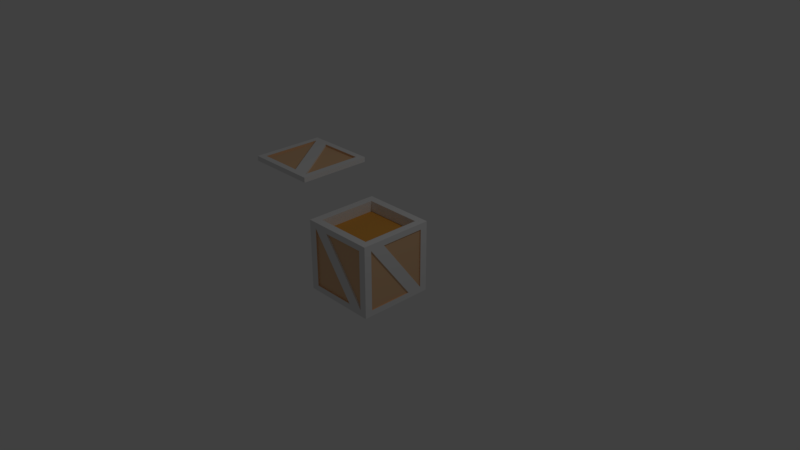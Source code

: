 # Source: Crate.blend  (saved by Blender 2.79.0; exported with 4.5.12 LTS)
import bpy
from mathutils import Matrix  # noqa: F401  (used for matrix-valued properties, if any)

bpy.ops.wm.read_factory_settings(use_empty=True)
scene = bpy.context.scene
scene.name = 'Scene'

# ---- collections
col_collection_1 = bpy.data.collections.new('Collection 1'); scene.collection.children.link(col_collection_1)

# ---- materials (node trees are filled in below, after node groups)
mat_wood = bpy.data.materials.new('Wood')
mat_wood.alpha_threshold = 0.0
mat_wood.use_transparent_shadow = False
mat_wood.roughness = 0.5
mat_wood.line_color = (0.0, 0.0, 0.0, 1.0)
mat_woodpanels = bpy.data.materials.new('WoodPanels')
mat_woodpanels.alpha_threshold = 0.0
mat_woodpanels.use_transparent_shadow = False
mat_woodpanels.diffuse_color = (0.8, 0.5069, 0.2853, 1.0)
mat_woodpanels.roughness = 0.5
mat_hay = bpy.data.materials.new('Hay')
mat_hay.alpha_threshold = 0.0
mat_hay.use_transparent_shadow = False
mat_hay.diffuse_color = (0.8, 0.3742, 0.06817, 1.0)
mat_hay.roughness = 0.5

# ---- material node trees

# ---- world
world_world = bpy.data.worlds.new('World'); scene.world = world_world
world_world.color = (0.05088, 0.05088, 0.05088)
world_world.use_sun_shadow = False
world_world.sun_shadow_jitter_overblur = 0.0
world_world.cycles.sampling_method = 'MANUAL'

# ---- cameras
cam_camera = bpy.data.cameras.new('Camera')
cam_camera.clip_end = 100.0
cam_camera.lens = 35.0
cam_camera.sensor_width = 32.0
cam_camera.sensor_height = 18.0
cam_camera.ortho_scale = 7.314
cam_camera.dof.focus_distance = 0.0
cam_camera.dof.aperture_fstop = 128.0

# ---- lights
light_lamp = bpy.data.lights.new('Lamp', 'POINT')
light_lamp.transmission_factor = 0.0
light_lamp.cutoff_distance = 30.0
light_lamp.energy = 100.0
light_lamp.shadow_buffer_clip_start = 1.001
light_lamp.shadow_soft_size = 0.1
light_lamp.shadow_maximum_resolution = 0.006
light_lamp.use_absolute_resolution = True

# ---- meshes
me_cube_001 = bpy.data.meshes.new('Cube.001')
me_cube_001.from_pydata([(0.4999, 0.4998, 0.01968), (0.4999, -0.4999, 0.01968), (-0.4998, -0.4999, 0.01968), (-0.4998, 0.4998, 0.01968), (0.4999, 0.4165, 0.01968), (0.4999, -0.4166, 0.01968), (0.4166, 0.4998, 0.01968), (-0.4165, 0.4998, 0.01968), (0.4166, -0.4999, 0.01968), (-0.4165, -0.4999, 0.01968), (-0.4998, -0.4166, 0.01968), (-0.4998, 0.4165, 0.01968), (0.4166, 0.4165, 0.01968), (0.4166, -0.4166, 0.01968), (-0.4165, 0.4165, 0.01968), (-0.4165, -0.4166, 0.01968), (0.4999, 0.4998, -0.01953), (0.4999, -0.4999, -0.01953), (-0.4998, -0.4999, -0.01953), (-0.4998, 0.4998, -0.01953), (0.4999, 0.4165, -0.01953), (0.4999, -0.4166, -0.01953), (0.4166, 0.4998, -0.01953), (-0.4165, 0.4998, -0.01953), (0.4166, -0.4999, -0.01953), (-0.4165, -0.4999, -0.01953), (-0.4998, -0.4166, -0.01953), (-0.4998, 0.4165, -0.01953), (0.4148, 0.4169, -0.01953), (-0.4155, -0.4167, -0.01953), (-0.4152, 0.4167, -0.01953), (0.4138, -0.4165, -0.02194), (0.4999, -0.4166, 0.04792), (0.4999, -0.4999, 0.04792), (-0.4165, 0.4998, 0.04792), (-0.4998, 0.4998, 0.04792), (-0.4165, -0.4999, 0.04792), (-0.4998, -0.4999, 0.04792), (-0.4998, 0.4165, 0.04792), (0.4999, 0.4998, 0.04792), (0.4999, 0.4165, 0.04792), (0.4166, 0.4998, 0.04792), (0.4166, -0.4999, 0.04792), (-0.4998, -0.4166, 0.04792), (0.4166, -0.4166, 0.04792), (0.4166, 0.4165, 0.04792), (-0.4165, -0.4166, 0.04792), (-0.4165, 0.4165, 0.04792), (0.4999, 0.2083, 0.01968), (0.4999, -1.311e-05, 0.01968), (0.4999, -0.2083, 0.01968), (-0.4998, -0.2083, 0.01968), (-0.4998, -1.214e-05, 0.01968), (-0.4998, 0.2083, 0.01968), (0.4166, 0.2083, 0.01968), (0.4166, -1.279e-05, 0.01968), (0.4166, -0.2083, 0.01968), (-0.4165, 0.2083, 0.01968), (-0.4165, -1.25e-05, 0.01968), (-0.4165, -0.2083, 0.01968), (0.4999, 0.2083, -0.01953), (0.4999, -1.311e-05, -0.01953), (0.4999, -0.2083, -0.01953), (-0.4998, -0.2083, -0.01953), (-0.4998, -1.214e-05, -0.01953), (-0.4998, 0.2083, -0.01953), (-0.4154, -0.2083, -0.01953), (-0.4153, -3.636e-06, -0.01953), (-0.4152, 0.2083, -0.01953), (0.4145, 0.2085, -0.02014), (0.4143, 0.0001795, -0.02074), (0.414, -0.2082, -0.02134), (0.4999, 0.2083, 0.04792), (0.4999, -1.311e-05, 0.04792), (0.4999, -0.2083, 0.04792), (-0.4998, -0.2083, 0.04792), (-0.4998, -1.214e-05, 0.04792), (-0.4998, 0.2083, 0.04792), (0.4166, 0.2083, 0.04792), (0.4166, -1.279e-05, 0.04792), (0.4166, -0.2083, 0.04792), (-0.4165, 0.2083, 0.04792), (-0.4165, -1.25e-05, 0.04792), (-0.4165, -0.2083, 0.04792), (0.2083, 0.4998, 0.01968), (7.452e-05, 0.4998, 0.01968), (-0.2082, 0.4998, 0.01968), (0.2083, -0.4999, 0.01968), (7.355e-05, -0.4999, 0.01968), (-0.2082, -0.4999, 0.01968), (-0.2082, 0.4165, 0.01968), (7.421e-05, 0.4165, 0.01968), (0.2083, 0.4165, 0.01968), (-0.2082, -0.4166, 0.01968), (7.389e-05, -0.4166, 0.01968), (0.2083, -0.4166, 0.01968), (0.2083, 0.4998, -0.01953), (7.452e-05, 0.4998, -0.01953), (-0.2082, 0.4998, -0.01953), (0.2083, -0.4999, -0.01953), (7.355e-05, -0.4999, -0.01953), (-0.2082, -0.4999, -0.01953), (0.2073, 0.4169, -0.01953), (-0.0001861, 0.4168, -0.01953), (-0.2077, 0.4167, -0.01953), (0.2065, -0.4166, -0.02134), (-0.0008511, -0.4166, -0.02074), (-0.2082, -0.4167, -0.02014), (0.2083, 0.4998, 0.04792), (7.452e-05, 0.4998, 0.04792), (-0.2082, 0.4998, 0.04792), (0.2083, -0.4999, 0.04792), (7.355e-05, -0.4999, 0.04792), (-0.2082, -0.4999, 0.04792), (-0.2082, 0.4165, 0.04792), (7.421e-05, 0.4165, 0.04792), (0.2083, 0.4165, 0.04792), (-0.2082, -0.4166, 0.04792), (7.389e-05, -0.4166, 0.04792), (0.2083, -0.4166, 0.04792), (-0.208, -0.2083, -0.01999), (-0.0006849, -0.2083, -0.02044), (0.2067, -0.2082, -0.02089), (-0.2079, 4.215e-05, -0.01983), (-0.0005186, 8.793e-05, -0.02014), (0.2069, 0.0001337, -0.02044), (-0.2078, 0.2084, -0.01968), (-0.0003524, 0.2084, -0.01983), (0.2071, 0.2085, -0.01999), (-0.2082, 0.2083, 0.01968), (7.413e-05, 0.2083, 0.01968), (0.2083, 0.2083, 0.01968), (-0.2082, -1.257e-05, 0.01968), (7.406e-05, -1.264e-05, 0.01968), (0.2083, -1.271e-05, 0.01968), (-0.2082, -0.2083, 0.01968), (7.397e-05, -0.2083, 0.01968), (0.2083, -0.2083, 0.01968)], [], [(48, 4, 40, 72), (4, 0, 39, 40), (51, 10, 43, 75), (3, 11, 38, 35), (10, 2, 37, 43), (57, 14, 47, 81), (135, 59, 15, 93), (2, 9, 36, 37), (87, 8, 42, 111), (50, 5, 21, 62), (9, 2, 18, 25), (89, 9, 25, 101), (6, 0, 16, 22), (11, 3, 19, 27), (2, 10, 26, 18), (5, 1, 17, 21), (84, 6, 22, 96), (0, 4, 20, 16), (53, 11, 27, 65), (3, 7, 23, 19), (1, 8, 24, 17), (62, 21, 31, 71), (101, 25, 29, 107), (19, 23, 30, 27), (128, 102, 28, 69), (16, 20, 28, 22), (96, 22, 28, 102), (65, 27, 30, 68), (18, 26, 29, 25), (17, 24, 31, 21), (46, 43, 37, 36), (32, 44, 42, 33), (117, 46, 36, 113), (39, 41, 45, 40), (74, 80, 44, 32), (110, 34, 47, 114), (34, 35, 38, 47), (83, 75, 43, 46), (92, 12, 45, 116), (0, 6, 41, 39), (93, 15, 46, 117), (56, 13, 44, 80), (86, 7, 34, 110), (1, 5, 32, 33), (8, 1, 33, 42), (7, 3, 35, 34), (12, 54, 78, 45), (54, 55, 79, 78), (55, 56, 80, 79), (47, 38, 77, 81), (81, 77, 76, 82), (82, 76, 75, 83), (40, 45, 78, 72), (72, 78, 79, 73), (73, 79, 80, 74), (26, 63, 66, 29), (63, 64, 67, 66), (64, 65, 68, 67), (105, 122, 71, 31), (122, 125, 70, 71), (125, 128, 69, 70), (20, 60, 69, 28), (60, 61, 70, 69), (61, 62, 71, 70), (10, 51, 63, 26), (51, 52, 64, 63), (52, 53, 65, 64), (4, 48, 60, 20), (48, 49, 61, 60), (49, 50, 62, 61), (90, 14, 57, 129), (129, 57, 58, 132), (132, 58, 59, 135), (15, 59, 83, 46), (59, 58, 82, 83), (58, 57, 81, 82), (11, 53, 77, 38), (53, 52, 76, 77), (52, 51, 75, 76), (5, 50, 74, 32), (50, 49, 73, 74), (49, 48, 72, 73), (55, 134, 137, 56), (134, 133, 136, 137), (133, 132, 135, 136), (54, 131, 134, 55), (131, 130, 133, 134), (130, 129, 132, 133), (12, 92, 131, 54), (92, 91, 130, 131), (91, 90, 129, 130), (67, 68, 126, 123), (123, 126, 127, 124), (124, 127, 128, 125), (66, 67, 123, 120), (120, 123, 124, 121), (121, 124, 125, 122), (29, 66, 120, 107), (107, 120, 121, 106), (106, 121, 122, 105), (6, 84, 108, 41), (84, 85, 109, 108), (85, 86, 110, 109), (13, 95, 119, 44), (95, 94, 118, 119), (94, 93, 117, 118), (14, 90, 114, 47), (90, 91, 115, 114), (91, 92, 116, 115), (41, 108, 116, 45), (108, 109, 115, 116), (109, 110, 114, 115), (44, 119, 111, 42), (119, 118, 112, 111), (118, 117, 113, 112), (23, 98, 104, 30), (98, 97, 103, 104), (97, 96, 102, 103), (68, 30, 104, 126), (126, 104, 103, 127), (127, 103, 102, 128), (24, 99, 105, 31), (99, 100, 106, 105), (100, 101, 107, 106), (7, 86, 98, 23), (86, 85, 97, 98), (85, 84, 96, 97), (8, 87, 99, 24), (87, 88, 100, 99), (88, 89, 101, 100), (9, 89, 113, 36), (89, 88, 112, 113), (88, 87, 111, 112), (56, 137, 95, 13), (137, 136, 94, 95), (136, 135, 93, 94), (90, 13, 95, 14), (114, 44, 13, 90), (14, 95, 119, 47), (47, 119, 44, 114)])
me_cube_001.polygons.foreach_set('material_index', [0, 0, 0, 0, 0, 1, 1, 0, 0, 0, 0, 0, 0, 0, 0, 0, 0, 0, 0, 0, 0, 0, 0, 0, 0, 0, 0, 0, 0, 0, 0, 0, 0, 0, 0, 0, 0, 0, 1, 0, 1, 1, 0, 0, 0, 0, 1, 1, 1, 0, 0, 0, 0, 0, 0, 0, 0, 0, 0, 0, 0, 0, 0, 0, 0, 0, 0, 0, 0, 0, 1, 1, 1, 1, 1, 1, 0, 0, 0, 0, 0, 0, 1, 1, 1, 1, 1, 1, 1, 1, 1, 0, 0, 0, 0, 0, 0, 0, 0, 0, 0, 0, 0, 1, 1, 1, 1, 1, 1, 0, 0, 0, 0, 0, 0, 0, 0, 0, 0, 0, 0, 0, 0, 0, 0, 0, 0, 0, 0, 0, 0, 0, 0, 1, 1, 1, 0, 0, 0, 0])
_uv = me_cube_001.uv_layers.new(name='UVMap')
_uv.uv.foreach_set('vector', [0.01962, 0.8542, 0.01962, 0.9583, 0.01962, 0.9583, 0.01962, 0.8542, 0.01962, 0.9583, 0.01962, 1.0, 0.01962, 1.0, 0.01962, 0.9583, 1.453e-07, 0.8542, 1.937e-07, 0.9583, 1.937e-07, 0.9583, 1.453e-07, 0.8542, 0.0, 0.5, 0.0, 0.5417, 0.0, 0.5417, 0.0, 0.5, 1.937e-07, 0.9583, 2.235e-07, 1.0, 2.235e-07, 1.0, 1.937e-07, 0.9583, -0.4398, 0.6941, -0.4398, 0.8964, -0.4398, 0.8964, -0.4398, 0.6941, 0.02757, 0.2895, -0.4398, 0.2895, -0.4398, 0.08723, 0.02757, 0.08723, 0.05885, 1.0, 0.05885, 0.9583, 0.05885, 0.9583, 0.05885, 1.0, 0.05885, 0.6458, 0.05885, 0.5417, 0.05885, 0.5417, 0.05885, 0.6458, 0.01962, 0.6458, 0.01962, 0.5417, 0.03923, 0.5417, 0.03923, 0.6458, 0.05885, 0.9583, 0.05885, 1.0, 0.03923, 1.0, 0.03923, 0.9583, 0.05885, 0.8542, 0.05885, 0.9583, 0.03923, 0.9583, 0.03923, 0.8542, 0.05885, 0.5417, 0.05885, 0.5, 0.07846, 0.5, 0.07846, 0.5417, 0.0, 0.5417, 0.0, 0.5, 0.01962, 0.5, 0.01962, 0.5417, 2.235e-07, 1.0, 1.937e-07, 0.9583, 0.01962, 0.9583, 0.01962, 1.0, 0.01962, 0.5417, 0.01962, 0.5, 0.03923, 0.5, 0.03923, 0.5417, 0.05885, 0.6458, 0.05885, 0.5417, 0.07846, 0.5417, 0.07846, 0.6458, 0.01962, 1.0, 0.01962, 0.9583, 0.03923, 0.9583, 0.03923, 1.0, 4.843e-08, 0.6458, 0.0, 0.5417, 0.01962, 0.5417, 0.01962, 0.6458, 0.05885, 1.0, 0.05885, 0.9583, 0.07846, 0.9583, 0.07846, 1.0, 0.05885, 0.5, 0.05885, 0.5417, 0.03923, 0.5417, 0.03923, 0.5, 0.1461, 0.5, 0.04188, 0.5, 0.04189, 0.4569, 0.1461, 0.457, 0.000218, 0.1458, 0.0002179, 0.04168, 0.04182, 0.04217, 0.04183, 0.1459, 0.5002, 1.326e-05, 0.5002, 0.04168, 0.4586, 0.04233, 0.4585, 1.295e-05, 0.3545, 0.3536, 0.4587, 0.3537, 0.4587, 0.4574, 0.3545, 0.4573, 0.5002, 0.5, 0.4586, 0.5, 0.4587, 0.4574, 0.5002, 0.4583, 0.5002, 0.3542, 0.5002, 0.4583, 0.4587, 0.4574, 0.4587, 0.3537, 0.3544, 1.222e-05, 0.4585, 1.295e-05, 0.4586, 0.04233, 0.3544, 0.04229, 0.0002179, 9.688e-06, 0.04188, 1.002e-05, 0.04182, 0.04217, 0.0002179, 0.04168, 0.0002183, 0.5, 0.0002183, 0.4583, 0.04189, 0.4569, 0.04188, 0.5, 0.04167, 0.04167, 1.341e-07, 0.04167, 1.341e-07, 7.451e-08, 0.04167, 2.98e-08, 0.5, 0.04167, 0.4583, 0.04167, 0.4583, 7.451e-08, 0.5, 0.0, 0.1458, 0.04167, 0.04167, 0.04167, 0.04167, 2.98e-08, 0.1458, 4.098e-08, 0.5, 0.5, 0.4583, 0.5, 0.4583, 0.4583, 0.5, 0.4583, 0.5, 0.1458, 0.4583, 0.1458, 0.4583, 0.04167, 0.5, 0.04167, 0.1458, 0.5, 0.04167, 0.5, 0.04167, 0.4583, 0.1458, 0.4583, 0.04167, 0.5, 5.96e-08, 0.5, 0.0, 0.4583, 0.04167, 0.4583, 0.04167, 0.1458, 1.006e-07, 0.1458, 1.341e-07, 0.04167, 0.04167, 0.04167, 0.9623, 0.8964, 1.43, 0.8964, 1.43, 0.8964, 0.9623, 0.8964, 0.05885, 0.5, 0.05885, 0.5417, 0.05885, 0.5417, 0.05885, 0.5, 0.02757, 0.08723, -0.4398, 0.08723, -0.4398, 0.08723, 0.02757, 0.08723, 1.43, 0.2895, 1.43, 0.08723, 1.43, 0.08723, 1.43, 0.2895, 0.05885, 0.8542, 0.05885, 0.9583, 0.05885, 0.9583, 0.05885, 0.8542, 0.01962, 0.5, 0.01962, 0.5417, 0.01962, 0.5417, 0.01962, 0.5, 0.05885, 0.5417, 0.05885, 0.5, 0.05885, 0.5, 0.05885, 0.5417, 0.05885, 0.9583, 0.05885, 1.0, 0.05885, 1.0, 0.05885, 0.9583, 1.43, 0.8964, 1.43, 0.6941, 1.43, 0.6941, 1.43, 0.8964, 1.43, 0.6941, 1.43, 0.4918, 1.43, 0.4918, 1.43, 0.6941, 1.43, 0.4918, 1.43, 0.2895, 1.43, 0.2895, 1.43, 0.4918, 0.04167, 0.4583, 0.0, 0.4583, 3.353e-08, 0.3542, 0.04167, 0.3542, 0.04167, 0.3542, 3.353e-08, 0.3542, 6.706e-08, 0.25, 0.04167, 0.25, 0.04167, 0.25, 6.706e-08, 0.25, 1.006e-07, 0.1458, 0.04167, 0.1458, 0.5, 0.4583, 0.4583, 0.4583, 0.4583, 0.3542, 0.5, 0.3542, 0.5, 0.3542, 0.4583, 0.3542, 0.4583, 0.25, 0.5, 0.25, 0.5, 0.25, 0.4583, 0.25, 0.4583, 0.1458, 0.5, 0.1458, 0.04188, 1.002e-05, 0.1461, 1.075e-05, 0.146, 0.04221, 0.04182, 0.04217, 0.1461, 1.075e-05, 0.2502, 1.148e-05, 0.2502, 0.04225, 0.146, 0.04221, 0.2502, 1.148e-05, 0.3544, 1.222e-05, 0.3544, 0.04229, 0.2502, 0.04225, 0.04187, 0.3532, 0.1461, 0.3533, 0.1461, 0.457, 0.04189, 0.4569, 0.1461, 0.3533, 0.2503, 0.3534, 0.2503, 0.4572, 0.1461, 0.457, 0.2503, 0.3534, 0.3545, 0.3536, 0.3545, 0.4573, 0.2503, 0.4572, 0.4586, 0.5, 0.3544, 0.5, 0.3545, 0.4573, 0.4587, 0.4574, 0.3544, 0.5, 0.2502, 0.5, 0.2503, 0.4572, 0.3545, 0.4573, 0.2502, 0.5, 0.1461, 0.5, 0.1461, 0.457, 0.2503, 0.4572, 1.937e-07, 0.9583, 1.453e-07, 0.8542, 0.01962, 0.8542, 0.01962, 0.9583, 1.453e-07, 0.8542, 9.686e-08, 0.75, 0.01962, 0.75, 0.01962, 0.8542, 9.686e-08, 0.75, 4.843e-08, 0.6458, 0.01962, 0.6458, 0.01962, 0.75, 0.01962, 0.9583, 0.01962, 0.8542, 0.03923, 0.8542, 0.03923, 0.9583, 0.01962, 0.8542, 0.01962, 0.75, 0.03923, 0.75, 0.03923, 0.8542, 0.01962, 0.75, 0.01962, 0.6458, 0.03923, 0.6458, 0.03923, 0.75, 0.02757, 0.8964, -0.4398, 0.8964, -0.4398, 0.6941, 0.02757, 0.6941, 0.02757, 0.6941, -0.4398, 0.6941, -0.4398, 0.4918, 0.02757, 0.4918, 0.02757, 0.4918, -0.4398, 0.4918, -0.4398, 0.2895, 0.02757, 0.2895, -0.4398, 0.08723, -0.4398, 0.2895, -0.4398, 0.2895, -0.4398, 0.08723, -0.4398, 0.2895, -0.4398, 0.4918, -0.4398, 0.4918, -0.4398, 0.2895, -0.4398, 0.4918, -0.4398, 0.6941, -0.4398, 0.6941, -0.4398, 0.4918, 0.0, 0.5417, 4.843e-08, 0.6458, 4.843e-08, 0.6458, 0.0, 0.5417, 4.843e-08, 0.6458, 9.686e-08, 0.75, 9.686e-08, 0.75, 4.843e-08, 0.6458, 9.686e-08, 0.75, 1.453e-07, 0.8542, 1.453e-07, 0.8542, 9.686e-08, 0.75, 0.01962, 0.5417, 0.01962, 0.6458, 0.01962, 0.6458, 0.01962, 0.5417, 0.01962, 0.6458, 0.01962, 0.75, 0.01962, 0.75, 0.01962, 0.6458, 0.01962, 0.75, 0.01962, 0.8542, 0.01962, 0.8542, 0.01962, 0.75, 1.43, 0.4918, 0.9623, 0.4918, 0.9623, 0.2895, 1.43, 0.2895, 0.9623, 0.4918, 0.4949, 0.4918, 0.4949, 0.2895, 0.9623, 0.2895, 0.4949, 0.4918, 0.02757, 0.4918, 0.02757, 0.2895, 0.4949, 0.2895, 1.43, 0.6941, 0.9623, 0.6941, 0.9623, 0.4918, 1.43, 0.4918, 0.9623, 0.6941, 0.4949, 0.6941, 0.4949, 0.4918, 0.9623, 0.4918, 0.4949, 0.6941, 0.02757, 0.6941, 0.02757, 0.4918, 0.4949, 0.4918, 1.43, 0.8964, 0.9623, 0.8964, 0.9623, 0.6941, 1.43, 0.6941, 0.9623, 0.8964, 0.4949, 0.8964, 0.4949, 0.6941, 0.9623, 0.6941, 0.4949, 0.8964, 0.02757, 0.8964, 0.02757, 0.6941, 0.4949, 0.6941, 0.2502, 0.04225, 0.3544, 0.04229, 0.3545, 0.146, 0.2502, 0.146, 0.2502, 0.146, 0.3545, 0.146, 0.3545, 0.2498, 0.2503, 0.2497, 0.2503, 0.2497, 0.3545, 0.2498, 0.3545, 0.3536, 0.2503, 0.3534, 0.146, 0.04221, 0.2502, 0.04225, 0.2502, 0.146, 0.146, 0.1459, 0.146, 0.1459, 0.2502, 0.146, 0.2503, 0.2497, 0.1461, 0.2496, 0.1461, 0.2496, 0.2503, 0.2497, 0.2503, 0.3534, 0.1461, 0.3533, 0.04182, 0.04217, 0.146, 0.04221, 0.146, 0.1459, 0.04183, 0.1459, 0.04183, 0.1459, 0.146, 0.1459, 0.1461, 0.2496, 0.04185, 0.2495, 0.04185, 0.2495, 0.1461, 0.2496, 0.1461, 0.3533, 0.04187, 0.3532, 0.05885, 0.5417, 0.05885, 0.6458, 0.05885, 0.6458, 0.05885, 0.5417, 0.05885, 0.6458, 0.05885, 0.75, 0.05885, 0.75, 0.05885, 0.6458, 0.05885, 0.75, 0.05885, 0.8542, 0.05885, 0.8542, 0.05885, 0.75, 1.43, 0.08723, 0.9623, 0.08723, 0.9623, 0.08723, 1.43, 0.08723, 0.9623, 0.08723, 0.4949, 0.08723, 0.4949, 0.08723, 0.9623, 0.08723, 0.4949, 0.08723, 0.02757, 0.08723, 0.02757, 0.08723, 0.4949, 0.08723, -0.4398, 0.8964, 0.02757, 0.8964, 0.02757, 0.8964, -0.4398, 0.8964, 0.02757, 0.8964, 0.4949, 0.8964, 0.4949, 0.8964, 0.02757, 0.8964, 0.4949, 0.8964, 0.9623, 0.8964, 0.9623, 0.8964, 0.4949, 0.8964, 0.4583, 0.5, 0.3542, 0.5, 0.3542, 0.4583, 0.4583, 0.4583, 0.3542, 0.5, 0.25, 0.5, 0.25, 0.4583, 0.3542, 0.4583, 0.25, 0.5, 0.1458, 0.5, 0.1458, 0.4583, 0.25, 0.4583, 0.4583, 0.04167, 0.3542, 0.04167, 0.3542, 6.333e-08, 0.4583, 7.451e-08, 0.3542, 0.04167, 0.25, 0.04167, 0.25, 5.215e-08, 0.3542, 6.333e-08, 0.25, 0.04167, 0.1458, 0.04167, 0.1458, 4.098e-08, 0.25, 5.215e-08, 0.5002, 0.04168, 0.5002, 0.1458, 0.4587, 0.1461, 0.4586, 0.04233, 0.5002, 0.1458, 0.5002, 0.25, 0.4587, 0.2499, 0.4587, 0.1461, 0.5002, 0.25, 0.5002, 0.3542, 0.4587, 0.3537, 0.4587, 0.2499, 0.3544, 0.04229, 0.4586, 0.04233, 0.4587, 0.1461, 0.3545, 0.146, 0.3545, 0.146, 0.4587, 0.1461, 0.4587, 0.2499, 0.3545, 0.2498, 0.3545, 0.2498, 0.4587, 0.2499, 0.4587, 0.3537, 0.3545, 0.3536, 0.0002183, 0.4583, 0.0002182, 0.3542, 0.04187, 0.3532, 0.04189, 0.4569, 0.0002182, 0.3542, 0.0002181, 0.25, 0.04185, 0.2495, 0.04187, 0.3532, 0.0002181, 0.25, 0.000218, 0.1458, 0.04183, 0.1459, 0.04185, 0.2495, 0.05885, 0.9583, 0.05885, 0.8542, 0.07846, 0.8542, 0.07846, 0.9583, 0.05885, 0.8542, 0.05885, 0.75, 0.07846, 0.75, 0.07846, 0.8542, 0.05885, 0.75, 0.05885, 0.6458, 0.07846, 0.6458, 0.07846, 0.75, 0.05885, 0.5417, 0.05885, 0.6458, 0.03923, 0.6458, 0.03923, 0.5417, 0.05885, 0.6458, 0.05885, 0.75, 0.03923, 0.75, 0.03923, 0.6458, 0.05885, 0.75, 0.05885, 0.8542, 0.03923, 0.8542, 0.03923, 0.75, 0.05885, 0.9583, 0.05885, 0.8542, 0.05885, 0.8542, 0.05885, 0.9583, 0.05885, 0.8542, 0.05885, 0.75, 0.05885, 0.75, 0.05885, 0.8542, 0.05885, 0.75, 0.05885, 0.6458, 0.05885, 0.6458, 0.05885, 0.75, 1.43, 0.2895, 0.9623, 0.2895, 0.9623, 0.08723, 1.43, 0.08723, 0.9623, 0.2895, 0.4949, 0.2895, 0.4949, 0.08723, 0.9623, 0.08723, 0.4949, 0.2895, 0.02757, 0.2895, 0.02757, 0.08723, 0.4949, 0.08723, 0.02757, 0.8964, 1.43, 0.08723, 0.9623, 0.08723, -0.4398, 0.8964, 0.0, 0.0, 0.0, 0.0, 0.0, 0.0, 0.0, 0.0, 0.0, 0.0, 0.0, 0.0, 0.0, 0.0, 0.0, 0.0, 0.0, 0.0, 0.0, 0.0, 0.0, 0.0, 0.0, 0.0])
me_cube_001.materials.append(mat_wood)
me_cube_001.materials.append(mat_woodpanels)
me_cube_001.use_remesh_preserve_volume = False
me_cube_001.use_remesh_preserve_attributes = False
me_cube_001.use_mirror_vertex_groups = False
me_cube_001.update()
me_cube = bpy.data.meshes.new('Cube')
me_cube.from_pydata([(0.4165, -0.5219, 0.3931), (-0.4165, -0.5219, 0.3931), (-0.5273, 0.4166, -0.44), (0.5155, 0.5209, -0.5233), (0.4165, -0.5219, -0.44), (-0.4165, -0.5219, -0.44), (-0.5273, -0.5219, 0.3931), (0.5155, 0.5209, 0.4764), (0.4165, -0.5219, 0.4764), (-0.5273, 0.5209, 0.3931), (-0.2083, 0.4999, 0.3931), (0.4166, 0.4999, 0.1849), (0.4166, -0.5219, -0.5233), (-0.4165, -0.5219, 0.4764), (-0.5273, -0.5219, -0.44), (-0.5273, -0.5219, -0.5233), (-0.5273, 0.5209, 0.4764), (-0.4165, 0.5209, -0.44), (0.4166, 0.5209, -0.44), (-0.4165, 0.5209, 0.3931), (-0.5273, -0.4165, 0.4764), (0.2083, 0.4999, 0.3931), (0.4166, 0.5209, 0.3931), (-0.4165, 0.5209, 0.4764), (0.4166, 0.5209, 0.4764), (-0.4165, -0.5219, -0.5233), (-0.2083, 0.5209, -0.44), (-0.5273, -0.4165, -0.5233), (-0.5273, 0.4166, 0.4764), (-0.4165, 0.5209, -0.5233), (0.4166, 0.5209, -0.5233), (0.4166, 0.4999, 0.3931), (-0.4165, 0.4999, 0.3931), (0.4166, 0.4999, -0.44), (-0.4165, 0.4999, -0.44), (-0.4998, -0.4165, -0.44), (-0.4998, 0.4166, -0.44), (-0.4998, -0.4165, 0.3931), (-0.4998, 0.4166, 0.3931), (0.4165, -0.4998, -0.44), (-0.4165, -0.4998, -0.44), (0.4165, -0.4998, 0.3931), (-0.4165, -0.4998, 0.3931), (0.4999, 0.4166, -0.44), (0.4999, -0.4165, -0.44), (0.4999, 0.4166, 0.3931), (0.4999, -0.4165, 0.3931), (0.4166, 0.4166, -0.5233), (-0.4165, 0.4166, -0.5233), (0.4166, -0.4165, -0.5233), (-0.4165, -0.4165, -0.5233), (0.4142, 0.4142, 0.4764), (0.4143, -0.4143, 0.4764), (-0.4142, -0.4143, 0.4764), (-0.4143, 0.4142, 0.4764), (0.4143, -0.4143, 0.3277), (0.4142, 0.4142, 0.3277), (-0.4142, -0.4143, 0.3277), (-0.4143, 0.4142, 0.3277), (0.5155, -0.4165, -0.5233), (0.2083, 0.5209, -0.44), (-0.2083, -0.5219, -0.44), (0.4166, 0.4999, -0.2317), (0.2083, -0.5219, -0.44), (-0.2083, -0.5219, 0.3931), (0.5155, -0.4165, 0.4764), (-0.4165, 0.5209, 0.1849), (0.5155, 0.4166, -0.5233), (0.2083, -0.5219, 0.3931), (-0.5273, 0.4166, -0.5233), (0.5155, 0.4166, 0.4764), (0.5155, -0.4165, -0.44), (0.5155, 0.4166, -0.44), (0.5155, -0.4165, 0.3931), (0.5155, 0.4166, 0.3931), (0.5155, -0.5219, -0.44), (0.5155, -0.5219, -0.5233), (0.5155, -0.5219, 0.3931), (0.5155, -0.5219, 0.4764), (-0.5273, -0.4165, -0.44), (-0.5273, 0.4166, 0.3931), (-0.5273, -0.4165, 0.3931), (-0.5273, -0.5219, 0.4764), (-0.5273, 0.5209, -0.44), (-0.5273, 0.5209, -0.5233), (0.5155, 0.5209, 0.3931), (0.5155, 0.5209, -0.44), (0.2083, 0.4999, -0.44), (-0.2083, 0.4999, -0.44), (0.2083, 0.5209, 0.4764), (-0.4165, 0.5209, -0.2317), (-0.2083, 0.5209, 0.4764), (0.2083, -0.5219, -0.5233), (0.4165, -0.5219, -0.2317), (-0.2083, -0.5219, -0.5233), (0.2083, -0.4998, -0.44), (-0.2083, -0.4998, -0.44), (0.2083, -0.4998, 0.3931), (0.4165, -0.5219, 0.1849), (-0.2083, -0.4998, 0.3931), (0.2083, -0.5219, 0.4764), (0.5155, 0.5209, 0.1849), (-0.2083, -0.5219, 0.4764), (0.2083, 0.4166, -0.5233), (-0.2083, 0.4166, -0.5233), (0.2083, -0.4165, -0.5233), (0.5155, 0.5209, -0.2317), (-0.2083, -0.4165, -0.5233), (0.2071, -0.4143, 0.3277), (-0.4165, -0.5219, -0.2317), (-0.2071, -0.4143, 0.3277), (0.207, 0.4142, 0.3277), (-0.2072, 0.4142, 0.3277), (0.2083, 0.5209, 0.3931), (-0.4165, -0.5219, 0.1849), (-0.2083, 0.5209, 0.3931), (0.207, 0.4142, 0.4764), (0.5155, -0.5219, 0.1849), (-0.2072, 0.4142, 0.4764), (0.2083, 0.5209, -0.5233), (-0.2083, 0.5209, -0.5233), (0.2071, -0.4143, 0.4764), (0.5155, -0.5219, -0.2317), (-0.2071, -0.4143, 0.4764), (-0.4165, 0.4999, -0.2317), (-0.4165, 0.4999, 0.1849), (-0.4998, -0.4165, 0.1849), (-0.4998, -0.4165, -0.2317), (-0.4998, 0.4166, 0.1849), (-0.4998, 0.4166, -0.2317), (0.4166, 0.5209, -0.2317), (0.4166, 0.5209, 0.1849), (-0.5273, 0.5209, -0.2317), (-0.5273, 0.5209, 0.1849), (0.4165, -0.4998, 0.1849), (0.4165, -0.4998, -0.2317), (-0.4165, -0.4998, 0.1849), (-0.4165, -0.4998, -0.2317), (-0.5273, 0.4166, 0.1849), (-0.5273, 0.4166, -0.2317), (0.4999, 0.4166, 0.1849), (0.4999, 0.4166, -0.2317), (0.4999, -0.4165, 0.1849), (0.4999, -0.4165, -0.2317), (-0.5273, -0.5219, -0.2317), (-0.5273, -0.5219, 0.1849), (-0.5273, -0.4165, 0.1849), (-0.5273, -0.4165, -0.2317), (0.5155, 0.4166, 0.1849), (0.5155, 0.4166, -0.2317), (0.5155, -0.4165, 0.1849), (0.5155, -0.4165, -0.2317), (0.2083, -0.4998, 0.1849), (0.2083, -0.4998, -0.2317), (-0.2083, -0.4998, 0.1849), (-0.2083, -0.4998, -0.2317), (0.2083, 0.4999, -0.2317), (0.2083, 0.4999, 0.1849), (-0.2083, 0.4999, -0.2317), (-0.2083, 0.4999, 0.1849), (-0.5273, -0.2083, -0.44), (-0.5273, 7.808e-06, -0.44), (-0.5273, 0.2083, -0.44), (-0.4998, -0.2083, -0.44), (-0.4998, 7.808e-06, -0.44), (-0.4998, 0.2083, -0.44), (-0.5273, -0.2083, 0.4764), (-0.5273, 7.734e-06, 0.4764), (-0.5273, 0.2083, 0.4764), (-0.4998, -0.2083, 0.3931), (-0.4998, 7.808e-06, 0.3931), (-0.4998, 0.2083, 0.3931), (0.4999, 0.2083, -0.44), (0.4999, 7.182e-06, -0.44), (0.4999, -0.2083, -0.44), (0.4999, 0.2083, 0.3931), (0.4999, 6.974e-06, 0.3931), (0.4999, -0.2083, 0.3931), (0.4166, -0.2083, -0.5233), (0.4166, 7.57e-06, -0.5233), (0.4166, 0.2083, -0.5233), (-0.4165, -0.2083, -0.5233), (-0.4165, 7.719e-06, -0.5233), (-0.4165, 0.2083, -0.5233), (-0.4142, -0.2072, 0.3277), (-0.4143, -5.457e-05, 0.3277), (-0.4143, 0.2071, 0.3277), (0.4142, 0.2071, 0.3277), (0.4142, -4.253e-05, 0.3277), (0.4142, -0.2072, 0.3277), (0.4142, 0.2071, 0.4764), (0.4142, -4.253e-05, 0.4764), (0.4142, -0.2072, 0.4764), (-0.4142, -0.2072, 0.4764), (-0.4143, -5.457e-05, 0.4764), (-0.4143, 0.2071, 0.4764), (-0.5273, -0.2083, -0.5233), (-0.5273, 7.868e-06, -0.5233), (-0.5273, 0.2083, -0.5233), (0.5155, 0.2083, -0.5233), (0.5155, 7.391e-06, -0.5233), (0.5155, -0.2083, -0.5233), (0.5155, 0.2083, 0.4764), (0.5155, 6.765e-06, 0.4764), (0.5155, -0.2083, 0.4764), (0.5155, 0.2083, -0.44), (0.5155, 7.182e-06, -0.44), (0.5155, -0.2083, -0.44), (0.5155, 0.2083, 0.3931), (0.5155, 6.974e-06, 0.3931), (0.5155, -0.2083, 0.3931), (-0.5273, -0.2083, 0.3931), (-0.5273, 7.808e-06, 0.3931), (-0.5273, 0.2083, 0.3931), (-0.2071, -0.2072, 0.3277), (-0.2072, -5.156e-05, 0.3277), (-0.2072, 0.2071, 0.3277), (0.2071, -0.2072, 0.3277), (0.2071, -4.554e-05, 0.3277), (0.2071, 0.2071, 0.3277), (0.2083, -0.2083, -0.5233), (0.2083, 7.6e-06, -0.5233), (0.2083, 0.2083, -0.5233), (-0.2083, -0.2083, -0.5233), (-0.2083, 7.674e-06, -0.5233), (-0.2083, 0.2083, -0.5233), (0.4999, 0.2083, -0.2317), (0.4999, 7.108e-06, -0.2317), (0.4999, -0.2083, -0.2317), (0.4999, 0.2083, 0.1849), (0.4999, 7.033e-06, 0.1849), (0.4999, -0.2083, 0.1849), (-0.4998, -0.2083, -0.2317), (-0.4998, 7.808e-06, -0.2317), (-0.4998, 0.2083, -0.2317), (-0.4998, -0.2083, 0.1849), (-0.4998, 7.808e-06, 0.1849), (-0.4998, 0.2083, 0.1849)], [], [(50, 25, 15, 27), (142, 46, 73, 150), (96, 40, 5, 61), (169, 37, 81, 211), (10, 32, 19, 115), (70, 7, 24, 51), (193, 166, 20, 53), (27, 15, 14, 79), (127, 35, 79, 147), (158, 88, 34, 124), (149, 106, 101, 148), (124, 34, 17, 90), (82, 13, 53, 20), (66, 133, 9, 19), (186, 216, 112, 58), (114, 1, 6, 145), (121, 100, 8, 52), (237, 171, 38, 128), (91, 115, 19, 23), (18, 30, 119, 60), (136, 42, 1, 114), (181, 50, 27, 196), (135, 39, 4, 93), (146, 145, 6, 81), (47, 30, 3, 67), (154, 99, 42, 136), (81, 6, 82, 20), (74, 85, 7, 70), (130, 106, 86, 18), (18, 86, 3, 30), (141, 43, 72, 149), (204, 192, 52, 65), (11, 31, 22, 131), (231, 177, 46, 142), (29, 84, 83, 17), (199, 180, 47, 67), (12, 4, 63, 92), (216, 219, 111, 112), (87, 33, 18, 60), (118, 91, 23, 54), (64, 102, 13, 1), (223, 107, 50, 181), (4, 75, 122, 93), (1, 13, 82, 6), (139, 132, 83, 2), (0, 77, 78, 8), (59, 76, 12, 49), (92, 63, 61, 94), (118, 54, 58, 112), (193, 53, 57, 184), (54, 23, 16, 28), (25, 5, 14, 15), (12, 76, 75, 4), (107, 94, 25, 50), (121, 52, 55, 108), (190, 51, 56, 187), (219, 187, 56, 111), (71, 75, 76, 59), (151, 122, 75, 71), (52, 8, 78, 65), (148, 101, 85, 74), (201, 207, 71, 59), (69, 84, 29, 48), (28, 16, 9, 80), (210, 204, 65, 73), (198, 162, 2, 69), (174, 44, 71, 207), (213, 168, 28, 80), (94, 61, 5, 25), (67, 3, 86, 72), (98, 117, 77, 0), (175, 45, 74, 208), (42, 99, 64, 1), (65, 78, 77, 73), (2, 83, 84, 69), (97, 41, 0, 68), (24, 7, 85, 22), (26, 120, 29, 17), (128, 38, 80, 138), (19, 9, 16, 23), (165, 36, 2, 162), (48, 29, 120, 104), (72, 86, 106, 149), (60, 119, 120, 26), (99, 97, 68, 64), (103, 119, 30, 47), (93, 122, 117, 98), (123, 121, 108, 110), (53, 123, 110, 57), (105, 92, 94, 107), (49, 12, 92, 105), (36, 129, 139, 2), (116, 118, 112, 111), (51, 116, 111, 56), (129, 128, 138, 139), (220, 105, 107, 223), (178, 49, 105, 220), (68, 100, 102, 64), (0, 8, 100, 68), (95, 153, 155, 96), (116, 89, 91, 118), (51, 24, 89, 116), (153, 152, 154, 155), (88, 87, 60, 26), (34, 88, 26, 17), (152, 97, 99, 154), (134, 41, 97, 152), (39, 135, 153, 95), (89, 113, 115, 91), (24, 22, 113, 89), (135, 134, 152, 153), (123, 102, 100, 121), (53, 13, 102, 123), (156, 87, 88, 158), (62, 33, 87, 156), (21, 157, 159, 10), (21, 10, 115, 113), (31, 21, 113, 22), (157, 156, 158, 159), (95, 96, 61, 63), (39, 95, 63, 4), (31, 11, 157, 21), (104, 120, 119, 103), (150, 117, 122, 151), (73, 77, 117, 150), (138, 133, 132, 139), (80, 9, 133, 138), (228, 231, 142, 143), (174, 228, 143, 44), (62, 11, 131, 130), (33, 62, 130, 18), (140, 141, 149, 148), (45, 140, 148, 74), (131, 101, 106, 130), (22, 85, 101, 131), (155, 154, 136, 137), (96, 155, 137, 40), (147, 144, 145, 146), (79, 14, 144, 147), (134, 135, 93, 98), (41, 134, 98, 0), (137, 136, 114, 109), (40, 137, 109, 5), (234, 237, 128, 129), (165, 234, 129, 36), (109, 114, 145, 144), (5, 109, 144, 14), (90, 132, 133, 66), (17, 83, 132, 90), (125, 124, 90, 66), (32, 125, 66, 19), (159, 158, 124, 125), (10, 159, 125, 32), (126, 127, 147, 146), (37, 126, 146, 81), (143, 142, 150, 151), (44, 143, 151, 71), (11, 62, 156, 157), (95, 39, 99, 42), (63, 4, 64, 1), (99, 64, 4, 39), (95, 42, 1, 63), (21, 31, 88, 34), (21, 113, 17, 34), (26, 17, 113, 22), (88, 31, 22, 26), (35, 127, 232, 163), (163, 232, 233, 164), (164, 233, 234, 165), (127, 126, 235, 232), (232, 235, 236, 233), (233, 236, 237, 234), (43, 141, 226, 172), (172, 226, 227, 173), (173, 227, 228, 174), (141, 140, 229, 226), (226, 229, 230, 227), (227, 230, 231, 228), (47, 180, 222, 103), (180, 179, 221, 222), (179, 178, 220, 221), (103, 222, 225, 104), (222, 221, 224, 225), (221, 220, 223, 224), (35, 163, 160, 79), (163, 164, 161, 160), (164, 165, 162, 161), (46, 177, 210, 73), (177, 176, 209, 210), (176, 175, 208, 209), (81, 20, 166, 211), (211, 166, 167, 212), (212, 167, 168, 213), (43, 172, 205, 72), (172, 173, 206, 205), (173, 174, 207, 206), (27, 79, 160, 196), (196, 160, 161, 197), (197, 161, 162, 198), (74, 70, 202, 208), (208, 202, 203, 209), (209, 203, 204, 210), (67, 72, 205, 199), (199, 205, 206, 200), (200, 206, 207, 201), (108, 55, 189, 217), (217, 189, 188, 218), (218, 188, 187, 219), (52, 192, 189, 55), (192, 191, 188, 189), (191, 190, 187, 188), (54, 195, 186, 58), (195, 194, 185, 186), (194, 193, 184, 185), (104, 225, 183, 48), (225, 224, 182, 183), (224, 223, 181, 182), (110, 108, 217, 214), (214, 217, 218, 215), (215, 218, 219, 216), (59, 49, 178, 201), (201, 178, 179, 200), (200, 179, 180, 199), (140, 45, 175, 229), (229, 175, 176, 230), (230, 176, 177, 231), (70, 51, 190, 202), (202, 190, 191, 203), (203, 191, 192, 204), (48, 183, 198, 69), (183, 182, 197, 198), (182, 181, 196, 197), (126, 37, 169, 235), (235, 169, 170, 236), (236, 170, 171, 237), (57, 110, 214, 184), (184, 214, 215, 185), (185, 215, 216, 186), (54, 28, 168, 195), (195, 168, 167, 194), (194, 167, 166, 193), (38, 171, 213, 80), (171, 170, 212, 213), (170, 169, 211, 212), (172, 46, 177, 43), (43, 177, 210, 72), (72, 210, 73, 205), (46, 172, 205, 73), (163, 35, 171, 38), (171, 213, 79, 35), (213, 80, 160, 79), (80, 160, 163, 38)])
me_cube.polygons.foreach_set('material_index', [0, 1, 1, 1, 1, 0, 0, 0, 1, 1, 0, 1, 0, 0, 2, 0, 0, 1, 0, 0, 1, 0, 1, 0, 0, 1, 0, 0, 0, 0, 1, 0, 1, 1, 0, 0, 0, 2, 1, 0, 0, 1, 0, 0, 0, 0, 0, 0, 0, 0, 0, 0, 0, 0, 0, 0, 2, 0, 0, 0, 0, 0, 0, 0, 0, 0, 1, 0, 0, 0, 0, 1, 1, 0, 0, 1, 0, 0, 1, 0, 1, 0, 0, 0, 1, 0, 0, 0, 0, 0, 0, 1, 0, 0, 1, 1, 1, 0, 0, 1, 0, 0, 1, 1, 1, 1, 1, 1, 0, 0, 1, 0, 0, 1, 1, 1, 1, 1, 1, 1, 1, 1, 0, 0, 0, 0, 0, 1, 1, 1, 1, 1, 1, 0, 0, 1, 1, 0, 0, 1, 1, 1, 1, 1, 1, 0, 0, 0, 0, 1, 1, 1, 1, 1, 1, 1, 1, 1, 0, 0, 0, 0, 0, 0, 0, 0, 1, 1, 1, 1, 1, 1, 1, 1, 1, 1, 1, 1, 1, 1, 1, 1, 1, 1, 1, 1, 1, 1, 1, 1, 0, 0, 0, 1, 1, 1, 0, 0, 0, 0, 0, 0, 0, 0, 0, 2, 2, 2, 0, 0, 0, 0, 0, 0, 1, 1, 1, 2, 2, 2, 0, 0, 0, 1, 1, 1, 0, 0, 0, 0, 0, 0, 1, 1, 1, 2, 2, 2, 0, 0, 0, 1, 1, 1, 0, 0, 0, 0, 0, 0, 0, 0])
_uv = me_cube.uv_layers.new(name='UVMap')
_uv.uv.foreach_set('vector', [0.3056, 0.3611, 0.3056, 0.3333, 0.3333, 0.3333, 0.3333, 0.3611, -0.4506, 0.6813, -0.4506, 0.8787, -0.4506, 0.8787, -0.4506, 0.6813, 0.03037, 0.08086, -0.4399, 0.08086, -0.4399, 0.08086, 0.03037, 0.08086, 0.9641, 0.8841, 1.434, 0.8841, 1.434, 0.8841, 0.9641, 0.8841, 0.9686, 0.8964, 1.438, 0.8964, 1.438, 0.8964, 0.9686, 0.8964, 0.6667, 0.6389, 0.6667, 0.6667, 0.6389, 0.6667, 0.6381, 0.6381, 0.3619, 0.4309, 0.3333, 0.4306, 0.3333, 0.3611, 0.3619, 0.3619, 1.0, 0.3056, 1.0, 0.3333, 0.9722, 0.3333, 0.9722, 0.3056, 1.434, 0.2952, 1.434, 0.09892, 1.434, 0.09892, 1.434, 0.2952, 0.9686, 0.2891, 0.9686, 0.08662, 1.438, 0.08662, 1.438, 0.2891, 0.3056, 0.7639, 0.3333, 0.7639, 0.3333, 0.9028, 0.3056, 0.9028, 1.438, 0.2891, 1.438, 0.08662, 1.438, 0.08662, 1.438, 0.2891, 0.3333, 0.3333, 0.3611, 0.3333, 0.3619, 0.3619, 0.3333, 0.3611, 0.09722, 0.3056, 0.09722, 0.3333, 0.02778, 0.3333, 0.02778, 0.3056, 0.7357, 0.3333, 0.7357, 0.4024, 0.6667, 0.4024, 0.6667, 0.3333, 0.6389, 0.09722, 0.6389, 0.02778, 0.6667, 0.02778, 0.6667, 0.09722, 0.5691, 0.3619, 0.5694, 0.3333, 0.6389, 0.3333, 0.6381, 0.3619, 0.02342, 0.6878, 0.02342, 0.8841, -0.4469, 0.8841, -0.4469, 0.6878, 1.738e-08, 0.2361, 0.02778, 0.2361, 0.02778, 0.3056, 1.987e-08, 0.3056, 0.3056, 0.02778, 0.3333, 0.02778, 0.3333, 0.09722, 0.3056, 0.09722, -0.4399, 0.688, -0.4399, 0.8904, -0.4399, 0.8904, -0.4399, 0.688, 0.3056, 0.4306, 0.3056, 0.3611, 0.3333, 0.3611, 0.3333, 0.4306, 1.441, 0.2832, 1.441, 0.08086, 1.441, 0.08086, 1.441, 0.2832, 0.7639, 0.3056, 0.7639, 0.3333, 0.6944, 0.3333, 0.6944, 0.3056, 0.02778, 0.6389, 0.02778, 0.6667, 9.934e-08, 0.6667, 9.934e-08, 0.6389, 0.03037, 0.688, 0.03037, 0.8904, -0.4399, 0.8904, -0.4399, 0.688, 0.6944, 0.3056, 0.6944, 0.3333, 0.6667, 0.3333, 0.6667, 0.3056, 0.3056, 0.9722, 0.3333, 0.9722, 0.3333, 1.0, 0.3056, 1.0, 0.2361, 0.02778, 0.2361, 2.484e-08, 0.3056, 1.987e-08, 0.3056, 0.02778, 0.3056, 0.02778, 0.3056, 1.987e-08, 0.3333, 3.974e-08, 0.3333, 0.02778, 1.443, 0.2865, 1.443, 0.08915, 1.443, 0.08915, 1.443, 0.2865, 0.6667, 0.4306, 0.6381, 0.4309, 0.6381, 0.3619, 0.6667, 0.3611, -0.4406, 0.6939, -0.4406, 0.8964, -0.4406, 0.8964, -0.4406, 0.6939, 0.02292, 0.6813, 0.02292, 0.8787, -0.4506, 0.8787, -0.4506, 0.6813, 0.3333, 0.3056, 0.3333, 0.3333, 0.3056, 0.3333, 0.3056, 0.3056, 7.451e-08, 0.5694, 0.02778, 0.5694, 0.02778, 0.6389, 9.934e-08, 0.6389, 0.3611, 0.3333, 0.3611, 0.3056, 0.4306, 0.3056, 0.4306, 0.3333, 0.7357, 0.4024, 0.7357, 0.5405, 0.6667, 0.5405, 0.6667, 0.4024, 0.02912, 0.08662, -0.4406, 0.08662, -0.4406, 0.08662, 0.02912, 0.08662, 0.4309, 0.6381, 0.4306, 0.6667, 0.3611, 0.6667, 0.3618, 0.6381, 0.5694, 0.02778, 0.5694, 3.229e-08, 0.6389, 0.0, 0.6389, 0.02778, 0.2361, 0.4306, 0.2361, 0.3611, 0.3056, 0.3611, 0.3056, 0.4306, 0.3611, 0.3056, 0.3333, 0.3056, 0.3333, 0.2361, 0.3611, 0.2361, 0.6389, 0.02778, 0.6389, 0.0, 0.6667, 0.0, 0.6667, 0.02778, 0.9028, 0.02778, 0.9028, 3.477e-08, 0.9722, 1.987e-08, 0.9722, 0.02778, 0.3611, 0.02778, 0.3333, 0.02778, 0.3333, 1.291e-07, 0.3611, 1.291e-07, 0.0, 0.3611, 0.0, 0.3333, 0.02778, 0.3333, 0.02778, 0.3611, 0.4306, 0.3333, 0.4306, 0.3056, 0.5694, 0.3056, 0.5694, 0.3333, 0.7658, 0.8168, 0.7658, 0.8858, 0.7162, 0.8858, 0.7162, 0.8168, 0.7162, 0.8168, 0.7162, 0.8859, 0.6667, 0.8859, 0.6667, 0.8168, 0.3618, 0.6381, 0.3611, 0.6667, 0.3333, 0.6667, 0.3333, 0.6389, 0.6389, 0.3333, 0.6389, 0.3056, 0.6667, 0.3056, 0.6667, 0.3333, 0.3611, 0.3333, 0.3333, 0.3333, 0.3333, 0.3056, 0.3611, 0.3056, 0.2361, 0.3611, 0.2361, 0.3333, 0.3056, 0.3333, 0.3056, 0.3611, 0.8154, 0.8168, 0.8154, 0.8858, 0.7658, 0.8858, 0.7658, 0.8168, 0.8154, 0.6787, 0.8154, 0.6096, 0.865, 0.6096, 0.865, 0.6787, 0.7357, 0.5405, 0.7357, 0.6096, 0.6667, 0.6096, 0.6667, 0.5405, 0.02778, 0.6944, 0.0, 0.6944, 3.974e-08, 0.6667, 0.02778, 0.6667, 0.02778, 0.7639, 4.967e-09, 0.7639, 0.0, 0.6944, 0.02778, 0.6944, 0.6381, 0.3619, 0.6389, 0.3333, 0.6667, 0.3333, 0.6667, 0.3611, 0.3056, 0.9028, 0.3333, 0.9028, 0.3333, 0.9722, 0.3056, 0.9722, 0.09722, 0.6667, 0.09722, 0.6944, 0.02778, 0.6944, 0.02778, 0.6667, 0.3333, 0.6389, 0.3333, 0.6667, 0.3056, 0.6667, 0.3056, 0.6389, 0.6667, 0.02778, 0.6667, 9.934e-08, 0.6944, 7.947e-08, 0.6944, 0.02778, 0.09722, 0.9722, 0.09722, 1.0, 0.02778, 1.0, 0.02778, 0.9722, 1.0, 0.09722, 0.9722, 0.09722, 0.9722, 0.02778, 1.0, 0.02778, 0.02292, 0.08915, -0.4506, 0.08915, -0.4506, 0.08915, 0.02292, 0.08915, 0.6944, 0.09722, 0.6667, 0.09722, 0.6667, 0.02778, 0.6944, 0.02778, 0.5694, 0.3333, 0.5694, 0.3056, 0.6389, 0.3056, 0.6389, 0.3333, 0.3056, 0.6667, 0.3333, 0.6667, 0.3333, 0.6944, 0.3056, 0.6944, 0.3611, 0.09722, 0.3333, 0.09722, 0.3333, 0.02778, 0.3611, 0.02778, 0.9699, 0.8787, 1.443, 0.8787, 1.443, 0.8787, 0.9699, 0.8787, -0.4399, 0.8904, 0.03037, 0.8904, 0.03037, 0.8904, -0.4399, 0.8904, 0.02778, 1.0, 0.0, 1.0, 1.987e-08, 0.9722, 0.02778, 0.9722, 0.9722, 0.02778, 0.9722, 1.987e-08, 1.0, 0.0, 1.0, 0.02778, 0.971, 0.8904, 1.441, 0.8904, 1.441, 0.8904, 0.971, 0.8904, 9.934e-09, 0.02778, 0.0, 0.0, 0.02778, 3.974e-08, 0.02778, 0.02778, 0.3056, 0.2361, 0.3333, 0.2361, 0.3333, 0.3056, 0.3056, 0.3056, -0.4469, 0.6878, -0.4469, 0.8841, -0.4469, 0.8841, -0.4469, 0.6878, 0.02778, 0.3056, 0.02778, 0.3333, 9.934e-09, 0.3333, 1.987e-08, 0.3056, 0.02342, 0.09892, -0.4469, 0.09892, -0.4469, 0.09892, 0.02342, 0.09892, 0.3056, 0.6389, 0.3056, 0.6667, 0.2361, 0.6667, 0.2361, 0.6389, 0.3056, 0.6944, 0.3333, 0.6944, 0.3333, 0.7639, 0.3056, 0.7639, 0.3056, 0.09722, 0.3333, 0.09722, 0.3333, 0.2361, 0.3056, 0.2361, 0.03037, 0.8904, 0.971, 0.8904, 0.971, 0.8904, 0.03037, 0.8904, 0.09722, 0.6389, 0.09722, 0.6667, 0.02778, 0.6667, 0.02778, 0.6389, 0.3611, 0.2361, 0.3333, 0.2361, 0.3333, 0.09722, 0.3611, 0.09722, 0.8154, 0.6787, 0.8154, 0.8168, 0.7658, 0.8168, 0.7658, 0.6787, 0.8154, 0.6096, 0.8154, 0.6787, 0.7658, 0.6787, 0.7658, 0.6096, 0.09722, 0.3611, 0.09722, 0.3333, 0.2361, 0.3333, 0.2361, 0.3611, 0.02778, 0.3611, 0.02778, 0.3333, 0.09722, 0.3333, 0.09722, 0.3611, -0.4469, 0.09892, -0.4469, 0.2952, -0.4469, 0.2952, -0.4469, 0.09892, 0.7658, 0.6787, 0.7658, 0.8168, 0.7162, 0.8168, 0.7162, 0.6787, 0.7658, 0.6096, 0.7658, 0.6787, 0.7162, 0.6787, 0.7162, 0.6096, -0.4469, 0.2952, -0.4469, 0.6878, -0.4469, 0.6878, -0.4469, 0.2952, 0.09722, 0.4306, 0.09722, 0.3611, 0.2361, 0.3611, 0.2361, 0.4306, 0.02778, 0.4306, 0.02778, 0.3611, 0.09722, 0.3611, 0.09722, 0.4306, 0.4306, 0.02778, 0.4306, 9.686e-08, 0.5694, 3.229e-08, 0.5694, 0.02778, 0.3611, 0.02778, 0.3611, 1.291e-07, 0.4306, 9.686e-08, 0.4306, 0.02778, 0.971, 0.08086, 0.971, 0.2832, 0.03037, 0.2832, 0.03037, 0.08086, 0.569, 0.6381, 0.5694, 0.6667, 0.4306, 0.6667, 0.4309, 0.6381, 0.6381, 0.6381, 0.6389, 0.6667, 0.5694, 0.6667, 0.569, 0.6381, 0.971, 0.2832, 0.971, 0.688, 0.03037, 0.688, 0.03037, 0.2832, 0.9686, 0.08662, 0.02912, 0.08662, 0.02912, 0.08662, 0.9686, 0.08662, 1.438, 0.08662, 0.9686, 0.08662, 0.9686, 0.08662, 1.438, 0.08662, 0.971, 0.688, 0.971, 0.8904, 0.03037, 0.8904, 0.03037, 0.688, 1.441, 0.688, 1.441, 0.8904, 0.971, 0.8904, 0.971, 0.688, 1.441, 0.08086, 1.441, 0.2832, 0.971, 0.2832, 0.971, 0.08086, 1.242e-08, 0.09722, 0.02778, 0.09722, 0.02778, 0.2361, 1.738e-08, 0.2361, 9.934e-09, 0.02778, 0.02778, 0.02778, 0.02778, 0.09722, 1.242e-08, 0.09722, 1.441, 0.2832, 1.441, 0.688, 0.971, 0.688, 0.971, 0.2832, 0.4309, 0.3619, 0.4306, 0.3333, 0.5694, 0.3333, 0.5691, 0.3619, 0.3619, 0.3619, 0.3611, 0.3333, 0.4306, 0.3333, 0.4309, 0.3619, 0.02912, 0.2891, 0.02912, 0.08662, 0.9686, 0.08662, 0.9686, 0.2891, -0.4406, 0.2891, -0.4406, 0.08662, 0.02912, 0.08662, 0.02912, 0.2891, 0.02912, 0.8964, 0.02912, 0.6939, 0.9686, 0.6939, 0.9686, 0.8964, 0.02912, 0.8964, 0.9686, 0.8964, 0.9686, 0.8964, 0.02912, 0.8964, -0.4406, 0.8964, 0.02912, 0.8964, 0.02912, 0.8964, -0.4406, 0.8964, 0.02912, 0.6939, 0.02912, 0.2891, 0.9686, 0.2891, 0.9686, 0.6939, 0.971, 0.08086, 0.03037, 0.08086, 0.03037, 0.08086, 0.971, 0.08086, 1.441, 0.08086, 0.971, 0.08086, 0.971, 0.08086, 1.441, 0.08086, -0.4406, 0.8964, -0.4406, 0.6939, 0.02912, 0.6939, 0.02912, 0.8964, 0.2361, 0.6389, 0.2361, 0.6667, 0.09722, 0.6667, 0.09722, 0.6389, 0.02778, 0.9028, 1.49e-08, 0.9028, 4.967e-09, 0.7639, 0.02778, 0.7639, 0.02778, 0.9722, 1.987e-08, 0.9722, 1.49e-08, 0.9028, 0.02778, 0.9028, 0.7639, 0.02778, 0.7639, 6.457e-08, 0.9028, 3.477e-08, 0.9028, 0.02778, 0.6944, 0.02778, 0.6944, 7.947e-08, 0.7639, 6.457e-08, 0.7639, 0.02778, 0.02292, 0.2865, 0.02292, 0.6813, -0.4506, 0.6813, -0.4506, 0.2865, 0.02292, 0.08915, 0.02292, 0.2865, -0.4506, 0.2865, -0.4506, 0.08915, -0.4406, 0.2891, -0.4406, 0.6939, -0.4406, 0.6939, -0.4406, 0.2891, -0.4406, 0.08662, -0.4406, 0.2891, -0.4406, 0.2891, -0.4406, 0.08662, 1.443, 0.6813, 1.443, 0.2865, 1.443, 0.2865, 1.443, 0.6813, 1.443, 0.8787, 1.443, 0.6813, 1.443, 0.6813, 1.443, 0.8787, 0.09722, 0.02778, 0.09722, 3.477e-08, 0.2361, 2.484e-08, 0.2361, 0.02778, 0.02778, 0.02778, 0.02778, 3.974e-08, 0.09722, 3.477e-08, 0.09722, 0.02778, 0.03037, 0.2832, 0.03037, 0.688, -0.4399, 0.688, -0.4399, 0.2832, 0.03037, 0.08086, 0.03037, 0.2832, -0.4399, 0.2832, -0.4399, 0.08086, 0.9028, 0.3056, 0.9028, 0.3333, 0.7639, 0.3333, 0.7639, 0.3056, 0.9722, 0.3056, 0.9722, 0.3333, 0.9028, 0.3333, 0.9028, 0.3056, 1.441, 0.688, 1.441, 0.2832, 1.441, 0.2832, 1.441, 0.688, 1.441, 0.8904, 1.441, 0.688, 1.441, 0.688, 1.441, 0.8904, -0.4399, 0.2832, -0.4399, 0.688, -0.4399, 0.688, -0.4399, 0.2832, -0.4399, 0.08086, -0.4399, 0.2832, -0.4399, 0.2832, -0.4399, 0.08086, 0.02342, 0.2952, 0.02342, 0.6878, -0.4469, 0.6878, -0.4469, 0.2952, 0.02342, 0.09892, 0.02342, 0.2952, -0.4469, 0.2952, -0.4469, 0.09892, 0.6389, 0.2361, 0.6389, 0.09722, 0.6667, 0.09722, 0.6667, 0.2361, 0.6389, 0.3056, 0.6389, 0.2361, 0.6667, 0.2361, 0.6667, 0.3056, 0.2361, 0.3056, 0.2361, 0.3333, 0.09722, 0.3333, 0.09722, 0.3056, 0.3056, 0.3056, 0.3056, 0.3333, 0.2361, 0.3333, 0.2361, 0.3056, 1.438, 0.6939, 1.438, 0.2891, 1.438, 0.2891, 1.438, 0.6939, 1.438, 0.8964, 1.438, 0.6939, 1.438, 0.6939, 1.438, 0.8964, 0.9686, 0.6939, 0.9686, 0.2891, 1.438, 0.2891, 1.438, 0.6939, 0.9686, 0.8964, 0.9686, 0.6939, 1.438, 0.6939, 1.438, 0.8964, 1.434, 0.6878, 1.434, 0.2952, 1.434, 0.2952, 1.434, 0.6878, 1.434, 0.8841, 1.434, 0.6878, 1.434, 0.6878, 1.434, 0.8841, -0.4506, 0.2865, -0.4506, 0.6813, -0.4506, 0.6813, -0.4506, 0.2865, -0.4506, 0.08915, -0.4506, 0.2865, -0.4506, 0.2865, -0.4506, 0.08915, -0.4406, 0.6939, -0.4406, 0.2891, 0.02912, 0.2891, 0.02912, 0.6939, 0.971, 0.08086, 1.441, 0.08086, 0.03037, 0.8904, -0.4399, 0.8904, 0.4306, 0.3056, 0.3611, 0.3056, 0.5694, 0.02778, 0.6389, 0.02778, 0.0, 0.0, 0.0, 0.0, 0.0, 0.0, 0.0, 0.0, 0.0, 0.0, 0.0, 0.0, 0.0, 0.0, 0.0, 0.0, 0.02912, 0.8964, -0.4406, 0.8964, 0.9686, 0.08662, 1.438, 0.08662, 0.0, 0.0, 0.0, 0.0, 0.0, 0.0, 0.0, 0.0, 0.0, 0.0, 0.0, 0.0, 0.0, 0.0, 0.0, 0.0, 0.0, 0.0, 0.0, 0.0, 0.0, 0.0, 0.0, 0.0, 1.434, 0.09892, 1.434, 0.2952, 0.9641, 0.2952, 0.9641, 0.09892, 0.9641, 0.09892, 0.9641, 0.2952, 0.4937, 0.2952, 0.4937, 0.09892, 0.4937, 0.09892, 0.4937, 0.2952, 0.02342, 0.2952, 0.02342, 0.09892, 1.434, 0.2952, 1.434, 0.6878, 0.9641, 0.6878, 0.9641, 0.2952, 0.9641, 0.2952, 0.9641, 0.6878, 0.4937, 0.6878, 0.4937, 0.2952, 0.4937, 0.2952, 0.4937, 0.6878, 0.02342, 0.6878, 0.02342, 0.2952, 1.443, 0.08915, 1.443, 0.2865, 0.9699, 0.2865, 0.9699, 0.08915, 0.9699, 0.08915, 0.9699, 0.2865, 0.4964, 0.2865, 0.4964, 0.08915, 0.4964, 0.08915, 0.4964, 0.2865, 0.02292, 0.2865, 0.02292, 0.08915, 1.443, 0.2865, 1.443, 0.6813, 0.9699, 0.6813, 0.9699, 0.2865, 0.9699, 0.2865, 0.9699, 0.6813, 0.4964, 0.6813, 0.4964, 0.2865, 0.4964, 0.2865, 0.4964, 0.6813, 0.02292, 0.6813, 0.02292, 0.2865, 0.02778, 0.6389, 0.02778, 0.5694, 0.09722, 0.5694, 0.09722, 0.6389, 0.02778, 0.5694, 0.02778, 0.5, 0.09722, 0.5, 0.09722, 0.5694, 0.02778, 0.5, 0.02778, 0.4306, 0.09722, 0.4306, 0.09722, 0.5, 0.09722, 0.6389, 0.09722, 0.5694, 0.2361, 0.5694, 0.2361, 0.6389, 0.09722, 0.5694, 0.09722, 0.5, 0.2361, 0.5, 0.2361, 0.5694, 0.09722, 0.5, 0.09722, 0.4306, 0.2361, 0.4306, 0.2361, 0.5, 1.434, 0.09892, 0.9641, 0.09892, 0.9641, 0.09892, 1.434, 0.09892, 0.9641, 0.09892, 0.4937, 0.09892, 0.4937, 0.09892, 0.9641, 0.09892, 0.4937, 0.09892, 0.02342, 0.09892, 0.02342, 0.09892, 0.4937, 0.09892, -0.4506, 0.8787, 0.02292, 0.8787, 0.02292, 0.8787, -0.4506, 0.8787, 0.02292, 0.8787, 0.4964, 0.8787, 0.4964, 0.8787, 0.02292, 0.8787, 0.4964, 0.8787, 0.9699, 0.8787, 0.9699, 0.8787, 0.4964, 0.8787, 0.6944, 0.3056, 0.6667, 0.3056, 0.6667, 0.2361, 0.6944, 0.2361, 0.6944, 0.2361, 0.6667, 0.2361, 0.6667, 0.1667, 0.6944, 0.1667, 0.6944, 0.1667, 0.6667, 0.1667, 0.6667, 0.09722, 0.6944, 0.09722, 1.443, 0.08915, 0.9699, 0.08915, 0.9699, 0.08915, 1.443, 0.08915, 0.9699, 0.08915, 0.4964, 0.08915, 0.4964, 0.08915, 0.9699, 0.08915, 0.4964, 0.08915, 0.02292, 0.08915, 0.02292, 0.08915, 0.4964, 0.08915, 1.0, 0.3056, 0.9722, 0.3056, 0.9722, 0.2361, 1.0, 0.2361, 1.0, 0.2361, 0.9722, 0.2361, 0.9722, 0.1667, 1.0, 0.1667, 1.0, 0.1667, 0.9722, 0.1667, 0.9722, 0.09722, 1.0, 0.09722, 0.3056, 0.9722, 0.3056, 1.0, 0.2361, 1.0, 0.2361, 0.9722, 0.2361, 0.9722, 0.2361, 1.0, 0.1667, 1.0, 0.1667, 0.9722, 0.1667, 0.9722, 0.1667, 1.0, 0.09722, 1.0, 0.09722, 0.9722, 0.3056, 0.6667, 0.3056, 0.6944, 0.2361, 0.6944, 0.2361, 0.6667, 0.2361, 0.6667, 0.2361, 0.6944, 0.1667, 0.6944, 0.1667, 0.6667, 0.1667, 0.6667, 0.1667, 0.6944, 0.09722, 0.6944, 0.09722, 0.6667, 0.9429, 0.5405, 0.9429, 0.6096, 0.8739, 0.6096, 0.8739, 0.5405, 0.8739, 0.5405, 0.8739, 0.6096, 0.8048, 0.6096, 0.8048, 0.5405, 0.8048, 0.5405, 0.8048, 0.6096, 0.7357, 0.6096, 0.7357, 0.5405, 0.8154, 0.8858, 0.8154, 0.8168, 0.865, 0.8168, 0.865, 0.8858, 0.8154, 0.8168, 0.8154, 0.7477, 0.865, 0.7477, 0.865, 0.8168, 0.8154, 0.7477, 0.8154, 0.6787, 0.865, 0.6787, 0.865, 0.7477, 0.7162, 0.6096, 0.7162, 0.6787, 0.6667, 0.6787, 0.6667, 0.6096, 0.7162, 0.6787, 0.7162, 0.7477, 0.6667, 0.7477, 0.6667, 0.6787, 0.7162, 0.7477, 0.7162, 0.8168, 0.6667, 0.8168, 0.6667, 0.7477, 0.2361, 0.6389, 0.2361, 0.5694, 0.3056, 0.5694, 0.3056, 0.6389, 0.2361, 0.5694, 0.2361, 0.5, 0.3056, 0.5, 0.3056, 0.5694, 0.2361, 0.5, 0.2361, 0.4306, 0.3056, 0.4306, 0.3056, 0.5, 0.9429, 0.4024, 0.9429, 0.5405, 0.8739, 0.5405, 0.8739, 0.4024, 0.8739, 0.4024, 0.8739, 0.5405, 0.8048, 0.5405, 0.8048, 0.4024, 0.8048, 0.4024, 0.8048, 0.5405, 0.7357, 0.5405, 0.7357, 0.4024, 0.0, 0.3611, 0.02778, 0.3611, 0.02778, 0.4306, 2.484e-08, 0.4306, 2.484e-08, 0.4306, 0.02778, 0.4306, 0.02778, 0.5, 4.967e-08, 0.5, 4.967e-08, 0.5, 0.02778, 0.5, 0.02778, 0.5694, 7.451e-08, 0.5694, 1.443, 0.6813, 1.443, 0.8787, 0.9699, 0.8787, 0.9699, 0.6813, 0.9699, 0.6813, 0.9699, 0.8787, 0.4964, 0.8787, 0.4964, 0.6813, 0.4964, 0.6813, 0.4964, 0.8787, 0.02292, 0.8787, 0.02292, 0.6813, 0.6667, 0.6389, 0.6381, 0.6381, 0.6381, 0.569, 0.6667, 0.5694, 0.6667, 0.5694, 0.6381, 0.569, 0.6381, 0.5, 0.6667, 0.5, 0.6667, 0.5, 0.6381, 0.5, 0.6381, 0.4309, 0.6667, 0.4306, 0.3056, 0.6389, 0.3056, 0.5694, 0.3333, 0.5694, 0.3333, 0.6389, 0.3056, 0.5694, 0.3056, 0.5, 0.3333, 0.5, 0.3333, 0.5694, 0.3056, 0.5, 0.3056, 0.4306, 0.3333, 0.4306, 0.3333, 0.5, 1.434, 0.6878, 1.434, 0.8841, 0.9641, 0.8841, 0.9641, 0.6878, 0.9641, 0.6878, 0.9641, 0.8841, 0.4937, 0.8841, 0.4937, 0.6878, 0.4937, 0.6878, 0.4937, 0.8841, 0.02342, 0.8841, 0.02342, 0.6878, 0.9429, 0.3334, 0.9429, 0.4024, 0.8739, 0.4024, 0.8739, 0.3334, 0.8739, 0.3334, 0.8739, 0.4024, 0.8048, 0.4024, 0.8048, 0.3333, 0.8048, 0.3333, 0.8048, 0.4024, 0.7357, 0.4024, 0.7357, 0.3333, 0.3618, 0.6381, 0.3333, 0.6389, 0.3333, 0.5694, 0.3619, 0.569, 0.3619, 0.569, 0.3333, 0.5694, 0.3333, 0.5, 0.3619, 0.5, 0.3619, 0.5, 0.3333, 0.5, 0.3333, 0.4306, 0.3619, 0.4309, -0.4469, 0.8841, 0.02342, 0.8841, 0.02342, 0.8841, -0.4469, 0.8841, 0.02342, 0.8841, 0.4937, 0.8841, 0.4937, 0.8841, 0.02342, 0.8841, 0.4937, 0.8841, 0.9641, 0.8841, 0.9641, 0.8841, 0.4937, 0.8841, 0.9699, 0.08915, -0.4506, 0.8787, 0.02292, 0.8787, 1.443, 0.08915, 0.0, 0.0, 0.0, 0.0, 0.0, 0.0, 0.0, 0.0, 0.0, 0.0, 0.0, 0.0, 0.0, 0.0, 0.0, 0.0, 0.0, 0.0, 0.0, 0.0, 0.0, 0.0, 0.0, 0.0, 0.9641, 0.09892, 1.434, 0.09892, 0.02342, 0.8841, -0.4469, 0.8841, 0.0, 0.0, 0.0, 0.0, 0.0, 0.0, 0.0, 0.0, 0.0, 0.0, 0.0, 0.0, 0.0, 0.0, 0.0, 0.0, 0.0, 0.0, 0.0, 0.0, 0.0, 0.0, 0.0, 0.0])
me_cube.materials.append(mat_wood)
me_cube.materials.append(mat_woodpanels)
me_cube.materials.append(mat_hay)
me_cube.use_remesh_preserve_volume = False
me_cube.use_remesh_preserve_attributes = False
me_cube.use_mirror_vertex_groups = False
me_cube.update()

# ---- objects
ob_cube_001 = bpy.data.objects.new('Cube.001', me_cube_001)
ob_cube = bpy.data.objects.new('Cube', me_cube)
ob_lamp = bpy.data.objects.new('Lamp', light_lamp)
ob_camera = bpy.data.objects.new('Camera', cam_camera)

# ---- transforms, parenting, visibility, modifiers, constraints
ob_cube_001.location = (-1.13, 1.241e-05, 0.9653)
ob_cube_001.lock_rotations_4d = False
ob_cube_001.empty_display_type = 'ARROWS'
ob_cube_001.lineart.crease_threshold = 0.0
ob_cube.location = (0.0, 0.0, 0.0)
ob_cube.lock_rotations_4d = False
ob_cube.empty_display_type = 'ARROWS'
ob_cube.lineart.crease_threshold = 0.0
ob_lamp.location = (4.076, 1.005, 5.904)
ob_lamp.rotation_euler = (0.6503, 0.05522, 1.866)
ob_lamp.lock_rotations_4d = False
ob_lamp.empty_display_type = 'ARROWS'
ob_lamp.color = (0.0, 0.0, 0.0, 0.0)
ob_lamp.hide_viewport = True
ob_lamp.lineart.crease_threshold = 0.0
ob_camera.location = (7.481, -6.508, 5.344)
ob_camera.rotation_euler = (1.109, 0.0, 0.8149)
ob_camera.lock_rotations_4d = False
ob_camera.empty_display_type = 'ARROWS'
ob_camera.color = (0.0, 0.0, 0.0, 0.0)
ob_camera.hide_viewport = True
ob_camera.display_type = 'WIRE'
ob_camera.lineart.crease_threshold = 0.0

# ---- collection membership
col_collection_1.objects.link(ob_cube_001)
col_collection_1.objects.link(ob_cube)
col_collection_1.objects.link(ob_lamp)
col_collection_1.objects.link(ob_camera)

# ---- scene / render settings (as saved in the file)
scene.camera = ob_camera
scene.frame_start = 1; scene.frame_end = 250; scene.frame_set(0)
scene.render.engine = 'BLENDER_EEVEE_NEXT'
scene.render.resolution_percentage = 50
scene.render.dither_intensity = 0.0
scene.cycles.use_denoising = False
scene.cycles.samples = 128
scene.cycles.sampling_pattern = 'TABULATED_SOBOL'
scene.cycles.use_adaptive_sampling = False
scene.cycles.use_light_tree = False
scene.cycles.blur_glossy = 0.0
scene.cycles.sample_clamp_indirect = 0.0
scene.view_settings.view_transform = 'Standard'
bpy.context.view_layer.update()
